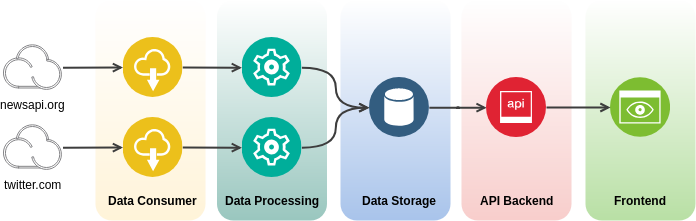

The diagram above was exported from draw.io. Its source (the exported page's mxGraphModel, read from the mxfile embedded in the PNG):
<mxGraphModel dx="308" dy="272" grid="1" gridSize="10" guides="1" tooltips="1" connect="1" arrows="1" fold="1" page="1" pageScale="1" pageWidth="827" pageHeight="1169" math="0" shadow="0">
  <root>
    <mxCell id="0" />
    <mxCell id="1" parent="0" />
    <mxCell id="AXdVdniD6uuCHBlm6Gq--56" value="" style="rounded=1;whiteSpace=wrap;html=1;fontSize=12;textOpacity=90;fontColor=none;labelBackgroundColor=none;noLabel=1;gradientColor=#A9C4EB;fillColor=#ffffff;strokeColor=none;" parent="1" vertex="1">
      <mxGeometry x="355" y="50" width="110" height="220" as="geometry" />
    </mxCell>
    <mxCell id="AXdVdniD6uuCHBlm6Gq--57" value="" style="rounded=1;whiteSpace=wrap;html=1;fontSize=12;textOpacity=90;fontColor=none;labelBackgroundColor=none;noLabel=1;gradientColor=#F8CECC;fillColor=#ffffff;strokeColor=none;" parent="1" vertex="1">
      <mxGeometry x="476" y="50" width="110" height="220" as="geometry" />
    </mxCell>
    <mxCell id="AXdVdniD6uuCHBlm6Gq--58" value="" style="rounded=1;whiteSpace=wrap;html=1;fontSize=12;textOpacity=90;fontColor=none;labelBackgroundColor=none;noLabel=1;gradientColor=#B9E0A5;fillColor=#ffffff;strokeColor=none;" parent="1" vertex="1">
      <mxGeometry x="600" y="50" width="110" height="220" as="geometry" />
    </mxCell>
    <mxCell id="AXdVdniD6uuCHBlm6Gq--55" value="" style="rounded=1;whiteSpace=wrap;html=1;fontSize=12;textOpacity=90;labelBackgroundColor=none;noLabel=1;fillColor=#FFFFFF;strokeColor=none;gradientColor=#9AC7BF;" parent="1" vertex="1">
      <mxGeometry x="231.5" y="50" width="110" height="220" as="geometry" />
    </mxCell>
    <mxCell id="AXdVdniD6uuCHBlm6Gq--54" value="" style="rounded=1;whiteSpace=wrap;html=1;fontSize=12;textOpacity=90;fontColor=none;labelBackgroundColor=none;noLabel=1;gradientColor=#FFF4D9;fillColor=#ffffff;strokeColor=none;" parent="1" vertex="1">
      <mxGeometry x="110" y="50" width="110" height="220" as="geometry" />
    </mxCell>
    <mxCell id="AXdVdniD6uuCHBlm6Gq--32" style="edgeStyle=orthogonalEdgeStyle;curved=1;rounded=0;orthogonalLoop=1;jettySize=auto;html=1;exitX=1;exitY=0.5;exitDx=0;exitDy=0;entryX=0;entryY=0.5;entryDx=0;entryDy=0;endArrow=open;endFill=0;strokeColor=#3D3D3D;strokeWidth=2;" parent="1" source="AXdVdniD6uuCHBlm6Gq--6" target="AXdVdniD6uuCHBlm6Gq--8" edge="1">
      <mxGeometry relative="1" as="geometry" />
    </mxCell>
    <mxCell id="AXdVdniD6uuCHBlm6Gq--6" value="" style="aspect=fixed;perimeter=ellipsePerimeter;html=1;align=center;shadow=0;dashed=0;image;image=img/lib/ibm/management/cluster_management.svg;" parent="1" vertex="1">
      <mxGeometry x="256.5" y="87" width="60" height="60" as="geometry" />
    </mxCell>
    <mxCell id="AXdVdniD6uuCHBlm6Gq--11" style="rounded=0;orthogonalLoop=1;jettySize=auto;html=1;exitX=1;exitY=0.5;exitDx=0;exitDy=0;entryX=0;entryY=0.5;entryDx=0;entryDy=0;strokeColor=#3D3D3D;strokeWidth=2;endArrow=open;endFill=0;" parent="1" target="AXdVdniD6uuCHBlm6Gq--6" edge="1">
      <mxGeometry relative="1" as="geometry">
        <mxPoint x="197.23529411764707" y="117.11764705882365" as="sourcePoint" />
      </mxGeometry>
    </mxCell>
    <mxCell id="AXdVdniD6uuCHBlm6Gq--20" style="edgeStyle=entityRelationEdgeStyle;rounded=0;orthogonalLoop=1;jettySize=auto;html=1;exitX=1;exitY=0.5;exitDx=0;exitDy=0;entryX=0;entryY=0.5;entryDx=0;entryDy=0;strokeColor=#3D3D3D;strokeWidth=2;endArrow=open;endFill=0;" parent="1" source="AXdVdniD6uuCHBlm6Gq--8" target="AXdVdniD6uuCHBlm6Gq--47" edge="1">
      <mxGeometry relative="1" as="geometry">
        <mxPoint x="511.2352941176471" y="157.11764705882365" as="targetPoint" />
      </mxGeometry>
    </mxCell>
    <mxCell id="AXdVdniD6uuCHBlm6Gq--8" value="" style="aspect=fixed;perimeter=ellipsePerimeter;html=1;align=center;shadow=0;dashed=0;image;image=img/lib/ibm/data/data_services.svg;" parent="1" vertex="1">
      <mxGeometry x="384" y="127" width="60" height="60" as="geometry" />
    </mxCell>
    <mxCell id="AXdVdniD6uuCHBlm6Gq--31" style="edgeStyle=orthogonalEdgeStyle;curved=1;rounded=0;orthogonalLoop=1;jettySize=auto;html=1;exitX=1;exitY=0.5;exitDx=0;exitDy=0;entryX=0;entryY=0.5;entryDx=0;entryDy=0;endArrow=open;endFill=0;strokeColor=#3D3D3D;strokeWidth=2;" parent="1" source="AXdVdniD6uuCHBlm6Gq--15" target="AXdVdniD6uuCHBlm6Gq--8" edge="1">
      <mxGeometry relative="1" as="geometry" />
    </mxCell>
    <mxCell id="AXdVdniD6uuCHBlm6Gq--15" value="" style="aspect=fixed;perimeter=ellipsePerimeter;html=1;align=center;shadow=0;dashed=0;image;image=img/lib/ibm/management/cluster_management.svg;" parent="1" vertex="1">
      <mxGeometry x="256.5" y="167" width="60" height="60" as="geometry" />
    </mxCell>
    <mxCell id="AXdVdniD6uuCHBlm6Gq--16" style="rounded=0;orthogonalLoop=1;jettySize=auto;html=1;exitX=1;exitY=0.5;exitDx=0;exitDy=0;entryX=0;entryY=0.5;entryDx=0;entryDy=0;strokeColor=#3D3D3D;strokeWidth=2;endArrow=open;endFill=0;" parent="1" target="AXdVdniD6uuCHBlm6Gq--15" edge="1">
      <mxGeometry relative="1" as="geometry">
        <mxPoint x="197.23529411764707" y="197.11764705882365" as="sourcePoint" />
      </mxGeometry>
    </mxCell>
    <mxCell id="AXdVdniD6uuCHBlm6Gq--22" value="Data Consumer&lt;br style=&quot;font-size: 12px;&quot;&gt;" style="text;html=1;resizable=0;autosize=1;align=center;verticalAlign=middle;points=[];fillColor=none;strokeColor=none;rounded=0;fontSize=12;fontStyle=1" parent="1" vertex="1">
      <mxGeometry x="107.5" y="240" width="120" height="20" as="geometry" />
    </mxCell>
    <mxCell id="AXdVdniD6uuCHBlm6Gq--23" value="Data Processing&lt;br style=&quot;font-size: 12px;&quot;&gt;" style="text;html=1;resizable=0;autosize=1;align=center;verticalAlign=middle;points=[];fillColor=none;strokeColor=none;rounded=0;fontSize=12;fontStyle=1" parent="1" vertex="1">
      <mxGeometry x="221.5" y="240" width="130" height="20" as="geometry" />
    </mxCell>
    <mxCell id="AXdVdniD6uuCHBlm6Gq--24" value="Data Storage&lt;br style=&quot;font-size: 12px;&quot;&gt;" style="text;html=1;resizable=0;autosize=1;align=center;verticalAlign=middle;points=[];fillColor=none;strokeColor=none;rounded=0;fontSize=12;fontStyle=1" parent="1" vertex="1">
      <mxGeometry x="364" y="240" width="100" height="20" as="geometry" />
    </mxCell>
    <mxCell id="AXdVdniD6uuCHBlm6Gq--25" value="API Backend&lt;br style=&quot;font-size: 12px;&quot;&gt;" style="text;html=1;resizable=0;autosize=1;align=center;verticalAlign=middle;points=[];fillColor=none;strokeColor=none;rounded=0;fontSize=12;fontStyle=1" parent="1" vertex="1">
      <mxGeometry x="491" y="240" width="80" height="20" as="geometry" />
    </mxCell>
    <mxCell id="AXdVdniD6uuCHBlm6Gq--26" value="Frontend&lt;br style=&quot;font-size: 12px;&quot;&gt;" style="text;html=1;resizable=0;autosize=1;align=center;verticalAlign=middle;points=[];fillColor=none;strokeColor=none;rounded=0;fontSize=12;fontStyle=1" parent="1" vertex="1">
      <mxGeometry x="625" y="240" width="60" height="20" as="geometry" />
    </mxCell>
    <mxCell id="AXdVdniD6uuCHBlm6Gq--41" value="" style="edgeStyle=orthogonalEdgeStyle;curved=1;rounded=0;orthogonalLoop=1;jettySize=auto;html=1;endArrow=open;endFill=0;strokeColor=#3D3D3D;strokeWidth=2;" parent="1" source="AXdVdniD6uuCHBlm6Gq--34" edge="1">
      <mxGeometry relative="1" as="geometry">
        <mxPoint x="137.50023068139444" y="197.11764705882365" as="targetPoint" />
      </mxGeometry>
    </mxCell>
    <mxCell id="AXdVdniD6uuCHBlm6Gq--34" value="twitter.com&lt;br&gt;&lt;br&gt;" style="aspect=fixed;perimeter=ellipsePerimeter;html=1;align=center;shadow=0;dashed=0;image;image=img/lib/ibm/miscellaneous/iot_cloud.svg;" parent="1" vertex="1">
      <mxGeometry x="17.5" y="174" width="60" height="46.2" as="geometry" />
    </mxCell>
    <mxCell id="AXdVdniD6uuCHBlm6Gq--40" value="" style="edgeStyle=orthogonalEdgeStyle;curved=1;rounded=0;orthogonalLoop=1;jettySize=auto;html=1;endArrow=open;endFill=0;strokeColor=#3D3D3D;strokeWidth=2;" parent="1" source="AXdVdniD6uuCHBlm6Gq--35" edge="1">
      <mxGeometry relative="1" as="geometry">
        <mxPoint x="137.50023068139444" y="117.11764705882365" as="targetPoint" />
      </mxGeometry>
    </mxCell>
    <mxCell id="AXdVdniD6uuCHBlm6Gq--35" value="newsapi.org&lt;br&gt;" style="aspect=fixed;perimeter=ellipsePerimeter;html=1;align=center;shadow=0;dashed=0;image;image=img/lib/ibm/miscellaneous/iot_cloud.svg;" parent="1" vertex="1">
      <mxGeometry x="17.5" y="94" width="60" height="46.2" as="geometry" />
    </mxCell>
    <mxCell id="AXdVdniD6uuCHBlm6Gq--42" value="" style="aspect=fixed;perimeter=ellipsePerimeter;html=1;align=center;shadow=0;dashed=0;image;image=img/lib/ibm/applications/saas_applications.svg;" parent="1" vertex="1">
      <mxGeometry x="137.5" y="167" width="60" height="60" as="geometry" />
    </mxCell>
    <mxCell id="AXdVdniD6uuCHBlm6Gq--43" value="" style="aspect=fixed;perimeter=ellipsePerimeter;html=1;align=center;shadow=0;dashed=0;image;image=img/lib/ibm/applications/saas_applications.svg;" parent="1" vertex="1">
      <mxGeometry x="137.5" y="87" width="60" height="60" as="geometry" />
    </mxCell>
    <mxCell id="AXdVdniD6uuCHBlm6Gq--46" value="" style="aspect=fixed;perimeter=ellipsePerimeter;html=1;align=center;shadow=0;dashed=0;image;image=img/lib/ibm/infrastructure/monitoring.svg;" parent="1" vertex="1">
      <mxGeometry x="625" y="127" width="60" height="60" as="geometry" />
    </mxCell>
    <mxCell id="AXdVdniD6uuCHBlm6Gq--50" value="" style="edgeStyle=orthogonalEdgeStyle;curved=1;rounded=0;orthogonalLoop=1;jettySize=auto;html=1;endArrow=open;endFill=0;strokeColor=#3D3D3D;strokeWidth=2;fontSize=15;" parent="1" source="AXdVdniD6uuCHBlm6Gq--47" target="AXdVdniD6uuCHBlm6Gq--46" edge="1">
      <mxGeometry relative="1" as="geometry" />
    </mxCell>
    <mxCell id="AXdVdniD6uuCHBlm6Gq--47" value="" style="aspect=fixed;perimeter=ellipsePerimeter;html=1;align=center;shadow=0;dashed=0;image;image=img/lib/ibm/security/api_security.svg;" parent="1" vertex="1">
      <mxGeometry x="501" y="127" width="60" height="60" as="geometry" />
    </mxCell>
  </root>
</mxGraphModel>